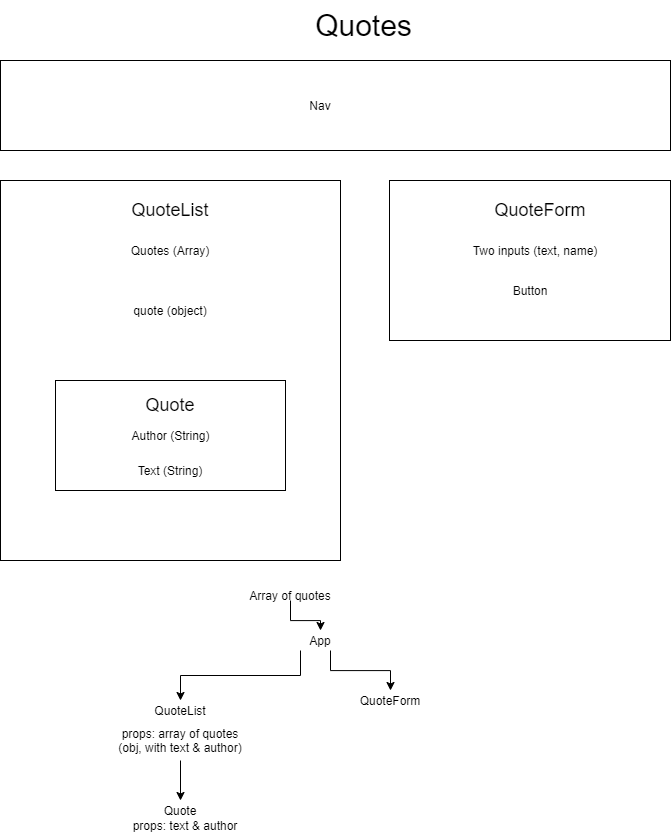

The diagram above was exported from draw.io. Its source (the exported page's mxGraphModel, read from the mxfile embedded in the PNG):
<mxGraphModel dx="2818" dy="1571" grid="1" gridSize="10" guides="1" tooltips="1" connect="1" arrows="1" fold="1" page="1" pageScale="1" pageWidth="827" pageHeight="1169" math="0" shadow="0">
  <root>
    <mxCell id="0" />
    <mxCell id="1" parent="0" />
    <mxCell id="2kRQ5k0zuAetCuOb4q7m-1" value="&lt;font style=&quot;font-size: 30px&quot;&gt;Quotes&lt;/font&gt;" style="text;html=1;strokeColor=none;fillColor=none;align=center;verticalAlign=middle;whiteSpace=wrap;rounded=0;" vertex="1" parent="1">
      <mxGeometry x="268" y="60" width="291" height="50" as="geometry" />
    </mxCell>
    <mxCell id="2kRQ5k0zuAetCuOb4q7m-7" value="" style="rounded=0;whiteSpace=wrap;html=1;" vertex="1" parent="1">
      <mxGeometry x="50" y="240" width="340" height="380" as="geometry" />
    </mxCell>
    <mxCell id="2kRQ5k0zuAetCuOb4q7m-8" value="&lt;font style=&quot;font-size: 18px&quot;&gt;QuoteList&lt;/font&gt;" style="text;html=1;strokeColor=none;fillColor=none;align=center;verticalAlign=middle;whiteSpace=wrap;rounded=0;" vertex="1" parent="1">
      <mxGeometry x="200" y="260" width="40" height="20" as="geometry" />
    </mxCell>
    <mxCell id="2kRQ5k0zuAetCuOb4q7m-9" value="Quotes (Array)" style="text;html=1;strokeColor=none;fillColor=none;align=center;verticalAlign=middle;whiteSpace=wrap;rounded=0;" vertex="1" parent="1">
      <mxGeometry x="125" y="300" width="190" height="20" as="geometry" />
    </mxCell>
    <mxCell id="2kRQ5k0zuAetCuOb4q7m-10" value="quote (object)" style="text;html=1;strokeColor=none;fillColor=none;align=center;verticalAlign=middle;whiteSpace=wrap;rounded=0;" vertex="1" parent="1">
      <mxGeometry x="155" y="360" width="130" height="20" as="geometry" />
    </mxCell>
    <mxCell id="2kRQ5k0zuAetCuOb4q7m-11" value="" style="rounded=0;whiteSpace=wrap;html=1;" vertex="1" parent="1">
      <mxGeometry x="105" y="440" width="230" height="110" as="geometry" />
    </mxCell>
    <mxCell id="2kRQ5k0zuAetCuOb4q7m-12" value="&lt;font style=&quot;font-size: 18px&quot;&gt;Quote&lt;/font&gt;" style="text;html=1;strokeColor=none;fillColor=none;align=center;verticalAlign=middle;whiteSpace=wrap;rounded=0;" vertex="1" parent="1">
      <mxGeometry x="170" y="450" width="100" height="30" as="geometry" />
    </mxCell>
    <mxCell id="2kRQ5k0zuAetCuOb4q7m-13" value="Author (String)" style="text;html=1;strokeColor=none;fillColor=none;align=center;verticalAlign=middle;whiteSpace=wrap;rounded=0;" vertex="1" parent="1">
      <mxGeometry x="152.5" y="487.5" width="135" height="15" as="geometry" />
    </mxCell>
    <mxCell id="2kRQ5k0zuAetCuOb4q7m-14" value="Text (String)" style="text;html=1;strokeColor=none;fillColor=none;align=center;verticalAlign=middle;whiteSpace=wrap;rounded=0;" vertex="1" parent="1">
      <mxGeometry x="180" y="520" width="80" height="20" as="geometry" />
    </mxCell>
    <mxCell id="2kRQ5k0zuAetCuOb4q7m-18" value="" style="rounded=0;whiteSpace=wrap;html=1;" vertex="1" parent="1">
      <mxGeometry x="439" y="240" width="281" height="160" as="geometry" />
    </mxCell>
    <mxCell id="2kRQ5k0zuAetCuOb4q7m-19" value="" style="rounded=0;whiteSpace=wrap;html=1;" vertex="1" parent="1">
      <mxGeometry x="50" y="120" width="670" height="90" as="geometry" />
    </mxCell>
    <mxCell id="2kRQ5k0zuAetCuOb4q7m-20" value="Nav" style="text;html=1;strokeColor=none;fillColor=none;align=center;verticalAlign=middle;whiteSpace=wrap;rounded=0;" vertex="1" parent="1">
      <mxGeometry x="350" y="155" width="40" height="20" as="geometry" />
    </mxCell>
    <mxCell id="2kRQ5k0zuAetCuOb4q7m-21" value="&lt;font style=&quot;font-size: 18px&quot;&gt;QuoteForm&lt;/font&gt;" style="text;html=1;strokeColor=none;fillColor=none;align=center;verticalAlign=middle;whiteSpace=wrap;rounded=0;" vertex="1" parent="1">
      <mxGeometry x="570" y="260" width="40" height="20" as="geometry" />
    </mxCell>
    <mxCell id="2kRQ5k0zuAetCuOb4q7m-22" value="Two inputs (text, name)" style="text;html=1;strokeColor=none;fillColor=none;align=center;verticalAlign=middle;whiteSpace=wrap;rounded=0;" vertex="1" parent="1">
      <mxGeometry x="460" y="300" width="250" height="20" as="geometry" />
    </mxCell>
    <mxCell id="2kRQ5k0zuAetCuOb4q7m-23" value="Button" style="text;html=1;strokeColor=none;fillColor=none;align=center;verticalAlign=middle;whiteSpace=wrap;rounded=0;" vertex="1" parent="1">
      <mxGeometry x="559.5" y="340" width="40" height="20" as="geometry" />
    </mxCell>
    <mxCell id="2kRQ5k0zuAetCuOb4q7m-26" style="edgeStyle=orthogonalEdgeStyle;rounded=0;orthogonalLoop=1;jettySize=auto;html=1;exitX=0;exitY=1;exitDx=0;exitDy=0;entryX=0.5;entryY=0;entryDx=0;entryDy=0;" edge="1" parent="1" source="2kRQ5k0zuAetCuOb4q7m-24" target="2kRQ5k0zuAetCuOb4q7m-25">
      <mxGeometry relative="1" as="geometry" />
    </mxCell>
    <mxCell id="2kRQ5k0zuAetCuOb4q7m-28" style="edgeStyle=orthogonalEdgeStyle;rounded=0;orthogonalLoop=1;jettySize=auto;html=1;exitX=0.75;exitY=1;exitDx=0;exitDy=0;" edge="1" parent="1" source="2kRQ5k0zuAetCuOb4q7m-24" target="2kRQ5k0zuAetCuOb4q7m-27">
      <mxGeometry relative="1" as="geometry" />
    </mxCell>
    <mxCell id="2kRQ5k0zuAetCuOb4q7m-24" value="App" style="text;html=1;strokeColor=none;fillColor=none;align=center;verticalAlign=middle;whiteSpace=wrap;rounded=0;" vertex="1" parent="1">
      <mxGeometry x="350" y="690" width="40" height="20" as="geometry" />
    </mxCell>
    <mxCell id="2kRQ5k0zuAetCuOb4q7m-25" value="QuoteList" style="text;html=1;strokeColor=none;fillColor=none;align=center;verticalAlign=middle;whiteSpace=wrap;rounded=0;" vertex="1" parent="1">
      <mxGeometry x="210" y="760" width="40" height="20" as="geometry" />
    </mxCell>
    <mxCell id="2kRQ5k0zuAetCuOb4q7m-27" value="QuoteForm" style="text;html=1;strokeColor=none;fillColor=none;align=center;verticalAlign=middle;whiteSpace=wrap;rounded=0;" vertex="1" parent="1">
      <mxGeometry x="420" y="750" width="40" height="20" as="geometry" />
    </mxCell>
    <mxCell id="2kRQ5k0zuAetCuOb4q7m-33" style="edgeStyle=orthogonalEdgeStyle;rounded=0;orthogonalLoop=1;jettySize=auto;html=1;exitX=0.5;exitY=1;exitDx=0;exitDy=0;entryX=0.5;entryY=0;entryDx=0;entryDy=0;" edge="1" parent="1" source="2kRQ5k0zuAetCuOb4q7m-31" target="2kRQ5k0zuAetCuOb4q7m-32">
      <mxGeometry relative="1" as="geometry" />
    </mxCell>
    <mxCell id="2kRQ5k0zuAetCuOb4q7m-31" value="props: array of quotes&lt;br&gt;(obj, with text &amp;amp; author)" style="text;html=1;strokeColor=none;fillColor=none;align=center;verticalAlign=middle;whiteSpace=wrap;rounded=0;" vertex="1" parent="1">
      <mxGeometry x="145" y="780" width="170" height="40" as="geometry" />
    </mxCell>
    <mxCell id="2kRQ5k0zuAetCuOb4q7m-32" value="Quote" style="text;html=1;strokeColor=none;fillColor=none;align=center;verticalAlign=middle;whiteSpace=wrap;rounded=0;" vertex="1" parent="1">
      <mxGeometry x="210" y="860" width="40" height="20" as="geometry" />
    </mxCell>
    <mxCell id="2kRQ5k0zuAetCuOb4q7m-34" value="props: text &amp;amp; author" style="text;html=1;strokeColor=none;fillColor=none;align=center;verticalAlign=middle;whiteSpace=wrap;rounded=0;" vertex="1" parent="1">
      <mxGeometry x="155" y="880" width="160" height="10" as="geometry" />
    </mxCell>
    <mxCell id="2kRQ5k0zuAetCuOb4q7m-36" style="edgeStyle=orthogonalEdgeStyle;rounded=0;orthogonalLoop=1;jettySize=auto;html=1;" edge="1" parent="1" source="2kRQ5k0zuAetCuOb4q7m-35" target="2kRQ5k0zuAetCuOb4q7m-24">
      <mxGeometry relative="1" as="geometry" />
    </mxCell>
    <mxCell id="2kRQ5k0zuAetCuOb4q7m-35" value="Array of quotes" style="text;html=1;strokeColor=none;fillColor=none;align=center;verticalAlign=middle;whiteSpace=wrap;rounded=0;" vertex="1" parent="1">
      <mxGeometry x="285" y="650" width="110" height="10" as="geometry" />
    </mxCell>
  </root>
</mxGraphModel>